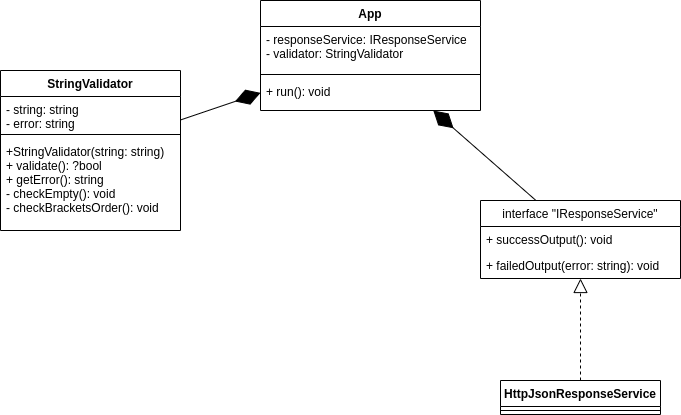

The diagram above was exported from draw.io. Its source (the exported page's mxGraphModel, read from the mxfile embedded in the PNG):
<mxGraphModel dx="1422" dy="772" grid="1" gridSize="10" guides="1" tooltips="1" connect="1" arrows="1" fold="1" page="1" pageScale="1" pageWidth="827" pageHeight="1169" math="0" shadow="0">
  <root>
    <mxCell id="WIyWlLk6GJQsqaUBKTNV-0" />
    <mxCell id="WIyWlLk6GJQsqaUBKTNV-1" parent="WIyWlLk6GJQsqaUBKTNV-0" />
    <mxCell id="02dDfS2JIBh9CS-LYqbj-4" value="StringValidator" style="swimlane;fontStyle=1;align=center;verticalAlign=top;childLayout=stackLayout;horizontal=1;startSize=26;horizontalStack=0;resizeParent=1;resizeParentMax=0;resizeLast=0;collapsible=1;marginBottom=0;" parent="WIyWlLk6GJQsqaUBKTNV-1" vertex="1">
      <mxGeometry x="50" y="210" width="180" height="160" as="geometry" />
    </mxCell>
    <mxCell id="02dDfS2JIBh9CS-LYqbj-5" value="- string: string&#10;- error: string" style="text;strokeColor=none;fillColor=none;align=left;verticalAlign=top;spacingLeft=4;spacingRight=4;overflow=hidden;rotatable=0;points=[[0,0.5],[1,0.5]];portConstraint=eastwest;" parent="02dDfS2JIBh9CS-LYqbj-4" vertex="1">
      <mxGeometry y="26" width="180" height="34" as="geometry" />
    </mxCell>
    <mxCell id="02dDfS2JIBh9CS-LYqbj-6" value="" style="line;strokeWidth=1;fillColor=none;align=left;verticalAlign=middle;spacingTop=-1;spacingLeft=3;spacingRight=3;rotatable=0;labelPosition=right;points=[];portConstraint=eastwest;" parent="02dDfS2JIBh9CS-LYqbj-4" vertex="1">
      <mxGeometry y="60" width="180" height="8" as="geometry" />
    </mxCell>
    <mxCell id="02dDfS2JIBh9CS-LYqbj-7" value="+StringValidator(string: string)&#10;+ validate(): ?bool&#10;+ getError(): string&#10;- checkEmpty(): void&#10;- checkBracketsOrder(): void" style="text;strokeColor=none;fillColor=none;align=left;verticalAlign=top;spacingLeft=4;spacingRight=4;overflow=hidden;rotatable=0;points=[[0,0.5],[1,0.5]];portConstraint=eastwest;" parent="02dDfS2JIBh9CS-LYqbj-4" vertex="1">
      <mxGeometry y="68" width="180" height="92" as="geometry" />
    </mxCell>
    <mxCell id="LXP14HRqTZl2yNCmsl4y-3" value="App" style="swimlane;fontStyle=1;align=center;verticalAlign=top;childLayout=stackLayout;horizontal=1;startSize=26;horizontalStack=0;resizeParent=1;resizeParentMax=0;resizeLast=0;collapsible=1;marginBottom=0;" vertex="1" parent="WIyWlLk6GJQsqaUBKTNV-1">
      <mxGeometry x="310" y="140" width="220" height="110" as="geometry" />
    </mxCell>
    <mxCell id="LXP14HRqTZl2yNCmsl4y-4" value="- responseService: IResponseService&#10;- validator: StringValidator&#10;" style="text;strokeColor=none;fillColor=none;align=left;verticalAlign=top;spacingLeft=4;spacingRight=4;overflow=hidden;rotatable=0;points=[[0,0.5],[1,0.5]];portConstraint=eastwest;" vertex="1" parent="LXP14HRqTZl2yNCmsl4y-3">
      <mxGeometry y="26" width="220" height="44" as="geometry" />
    </mxCell>
    <mxCell id="LXP14HRqTZl2yNCmsl4y-5" value="" style="line;strokeWidth=1;fillColor=none;align=left;verticalAlign=middle;spacingTop=-1;spacingLeft=3;spacingRight=3;rotatable=0;labelPosition=right;points=[];portConstraint=eastwest;" vertex="1" parent="LXP14HRqTZl2yNCmsl4y-3">
      <mxGeometry y="70" width="220" height="8" as="geometry" />
    </mxCell>
    <mxCell id="LXP14HRqTZl2yNCmsl4y-6" value="+ run(): void&#10;" style="text;strokeColor=none;fillColor=none;align=left;verticalAlign=top;spacingLeft=4;spacingRight=4;overflow=hidden;rotatable=0;points=[[0,0.5],[1,0.5]];portConstraint=eastwest;" vertex="1" parent="LXP14HRqTZl2yNCmsl4y-3">
      <mxGeometry y="78" width="220" height="32" as="geometry" />
    </mxCell>
    <mxCell id="LXP14HRqTZl2yNCmsl4y-7" value="" style="endArrow=diamondThin;endFill=1;endSize=24;html=1;" edge="1" parent="WIyWlLk6GJQsqaUBKTNV-1" source="02dDfS2JIBh9CS-LYqbj-4" target="LXP14HRqTZl2yNCmsl4y-3">
      <mxGeometry width="160" relative="1" as="geometry">
        <mxPoint x="130" y="490" as="sourcePoint" />
        <mxPoint x="290" y="490" as="targetPoint" />
      </mxGeometry>
    </mxCell>
    <mxCell id="LXP14HRqTZl2yNCmsl4y-8" value="interface &quot;IResponseService&quot;" style="swimlane;fontStyle=0;childLayout=stackLayout;horizontal=1;startSize=26;fillColor=none;horizontalStack=0;resizeParent=1;resizeParentMax=0;resizeLast=0;collapsible=1;marginBottom=0;" vertex="1" parent="WIyWlLk6GJQsqaUBKTNV-1">
      <mxGeometry x="530" y="340" width="200" height="78" as="geometry" />
    </mxCell>
    <mxCell id="LXP14HRqTZl2yNCmsl4y-9" value="+ successOutput(): void" style="text;strokeColor=none;fillColor=none;align=left;verticalAlign=top;spacingLeft=4;spacingRight=4;overflow=hidden;rotatable=0;points=[[0,0.5],[1,0.5]];portConstraint=eastwest;" vertex="1" parent="LXP14HRqTZl2yNCmsl4y-8">
      <mxGeometry y="26" width="200" height="26" as="geometry" />
    </mxCell>
    <mxCell id="LXP14HRqTZl2yNCmsl4y-10" value="+ failedOutput(error: string): void" style="text;strokeColor=none;fillColor=none;align=left;verticalAlign=top;spacingLeft=4;spacingRight=4;overflow=hidden;rotatable=0;points=[[0,0.5],[1,0.5]];portConstraint=eastwest;" vertex="1" parent="LXP14HRqTZl2yNCmsl4y-8">
      <mxGeometry y="52" width="200" height="26" as="geometry" />
    </mxCell>
    <mxCell id="LXP14HRqTZl2yNCmsl4y-14" value="" style="endArrow=diamondThin;endFill=1;endSize=24;html=1;" edge="1" parent="WIyWlLk6GJQsqaUBKTNV-1" source="LXP14HRqTZl2yNCmsl4y-8" target="LXP14HRqTZl2yNCmsl4y-3">
      <mxGeometry width="160" relative="1" as="geometry">
        <mxPoint x="330" y="400" as="sourcePoint" />
        <mxPoint x="490" y="400" as="targetPoint" />
      </mxGeometry>
    </mxCell>
    <mxCell id="LXP14HRqTZl2yNCmsl4y-15" value="HttpJsonResponseService" style="swimlane;fontStyle=1;align=center;verticalAlign=top;childLayout=stackLayout;horizontal=1;startSize=26;horizontalStack=0;resizeParent=1;resizeParentMax=0;resizeLast=0;collapsible=1;marginBottom=0;" vertex="1" parent="WIyWlLk6GJQsqaUBKTNV-1">
      <mxGeometry x="550" y="520" width="160" height="34" as="geometry" />
    </mxCell>
    <mxCell id="LXP14HRqTZl2yNCmsl4y-17" value="" style="line;strokeWidth=1;fillColor=none;align=left;verticalAlign=middle;spacingTop=-1;spacingLeft=3;spacingRight=3;rotatable=0;labelPosition=right;points=[];portConstraint=eastwest;" vertex="1" parent="LXP14HRqTZl2yNCmsl4y-15">
      <mxGeometry y="26" width="160" height="8" as="geometry" />
    </mxCell>
    <mxCell id="LXP14HRqTZl2yNCmsl4y-20" value="" style="endArrow=block;dashed=1;endFill=0;endSize=12;html=1;exitX=0.5;exitY=0;exitDx=0;exitDy=0;" edge="1" parent="WIyWlLk6GJQsqaUBKTNV-1" source="LXP14HRqTZl2yNCmsl4y-15" target="LXP14HRqTZl2yNCmsl4y-8">
      <mxGeometry width="160" relative="1" as="geometry">
        <mxPoint x="330" y="400" as="sourcePoint" />
        <mxPoint x="490" y="400" as="targetPoint" />
      </mxGeometry>
    </mxCell>
  </root>
</mxGraphModel>